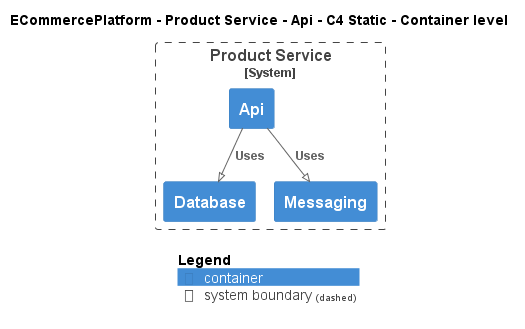

The diagram above was rendered by PlantUML. Its source (embedded in the PNG):
@startuml
!pragma layout smetana
!include ..\..\..\..\..\.c4s\C4_Container.puml

AddElementTag("c4interflow:lifecycle:new", $bgColor=green, $fontColor=#ffffff, $borderColor=green, $shadowing="False")
AddElementTag("c4interflow:lifecycle:changed", $bgColor=orange, $fontColor=#ffffff, $borderColor=orange, $shadowing="False")
AddElementTag("c4interflow:lifecycle:removed", $bgColor=red, $fontColor=#ffffff, $borderColor=red, $shadowing="False")

AddRelTag("c4interflow:lifecycle:new", $textColor=green, $lineColor=green)
AddRelTag("c4interflow:lifecycle:changed", $textColor=orange, $lineColor=orange)
AddRelTag("c4interflow:lifecycle:removed", $textColor=red, $lineColor=red)

SHOW_PERSON_PORTRAIT()
LAYOUT_TOP_DOWN()

skinparam linetype polyline

title ECommercePlatform - Product Service - Api - C4 Static - Container level


System_Boundary(ECommercePlatform.SoftwareSystems.ProductService, "Product Service") {
    Container(ECommercePlatform.SoftwareSystems.ProductService.Containers.Api, "Api", "", "")
    Container(ECommercePlatform.SoftwareSystems.ProductService.Containers.Database, "Database", "", "")
    Container(ECommercePlatform.SoftwareSystems.ProductService.Containers.Messaging, "Messaging", "", "")
}

Rel(ECommercePlatform.SoftwareSystems.ProductService.Containers.Api, ECommercePlatform.SoftwareSystems.ProductService.Containers.Database, "Uses")
Rel(ECommercePlatform.SoftwareSystems.ProductService.Containers.Api, ECommercePlatform.SoftwareSystems.ProductService.Containers.Messaging, "Uses")


SHOW_LEGEND()
@enduml